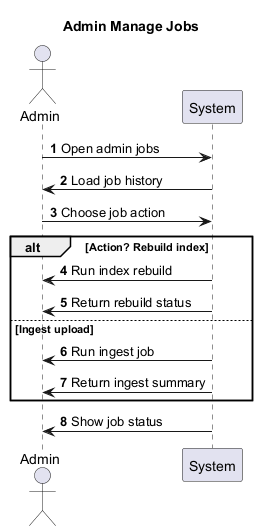

The diagram above was rendered by PlantUML. Its source (embedded in the PNG):
@startuml
title Admin Manage Jobs
autonumber
actor Admin
participant System

Admin -> System : Open admin jobs
System -> Admin : Load job history
Admin -> System : Choose job action
alt Action? Rebuild index
  System -> Admin : Run index rebuild
  System -> Admin : Return rebuild status
else Ingest upload
  System -> Admin : Run ingest job
  System -> Admin : Return ingest summary
end
System -> Admin : Show job status
@enduml